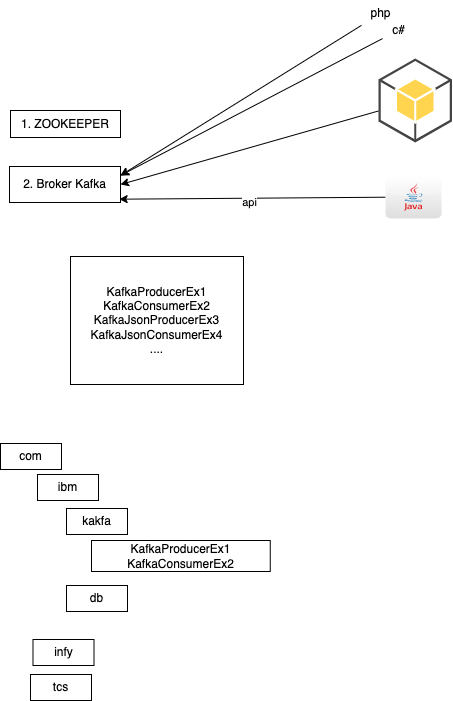

The diagram above was exported from draw.io. Its source (the exported page's mxGraphModel, read from the mxfile embedded in the PNG):
<mxGraphModel dx="796" dy="532" grid="0" gridSize="10" guides="1" tooltips="1" connect="1" arrows="1" fold="1" page="0" pageScale="1" pageWidth="827" pageHeight="1169" math="0" shadow="0">
  <root>
    <mxCell id="0" />
    <mxCell id="1" parent="0" />
    <mxCell id="2" value="1. ZOOKEEPER" style="rounded=0;whiteSpace=wrap;html=1;" vertex="1" parent="1">
      <mxGeometry x="216" y="246" width="110" height="27" as="geometry" />
    </mxCell>
    <mxCell id="6" style="edgeStyle=none;html=1;entryX=0.988;entryY=0.908;entryDx=0;entryDy=0;entryPerimeter=0;" edge="1" parent="1" source="4" target="5">
      <mxGeometry relative="1" as="geometry" />
    </mxCell>
    <mxCell id="21" value="api" style="edgeLabel;html=1;align=center;verticalAlign=middle;resizable=0;points=[];" vertex="1" connectable="0" parent="6">
      <mxGeometry x="0.0207" y="-1" relative="1" as="geometry">
        <mxPoint y="5" as="offset" />
      </mxGeometry>
    </mxCell>
    <mxCell id="4" value="" style="dashed=0;outlineConnect=0;html=1;align=center;labelPosition=center;verticalLabelPosition=bottom;verticalAlign=top;shape=mxgraph.webicons.java;gradientColor=#DFDEDE" vertex="1" parent="1">
      <mxGeometry x="591" y="311" width="56" height="43" as="geometry" />
    </mxCell>
    <mxCell id="5" value="2. Broker Kafka" style="rounded=0;whiteSpace=wrap;html=1;" vertex="1" parent="1">
      <mxGeometry x="215" y="302" width="111" height="36" as="geometry" />
    </mxCell>
    <mxCell id="7" value="KafkaProducerEx1&lt;br&gt;KafkaConsumerEx2&lt;br&gt;KafkaJsonProducerEx3&lt;br&gt;KafkaJsonConsumerEx4&lt;br&gt;...." style="rounded=0;whiteSpace=wrap;html=1;" vertex="1" parent="1">
      <mxGeometry x="276" y="392" width="173" height="128" as="geometry" />
    </mxCell>
    <mxCell id="8" value="com" style="rounded=0;whiteSpace=wrap;html=1;" vertex="1" parent="1">
      <mxGeometry x="206" y="579" width="61" height="26" as="geometry" />
    </mxCell>
    <mxCell id="9" value="ibm" style="rounded=0;whiteSpace=wrap;html=1;" vertex="1" parent="1">
      <mxGeometry x="243" y="610" width="61" height="26" as="geometry" />
    </mxCell>
    <mxCell id="10" value="infy" style="rounded=0;whiteSpace=wrap;html=1;" vertex="1" parent="1">
      <mxGeometry x="238.5" y="775" width="61" height="26" as="geometry" />
    </mxCell>
    <mxCell id="11" value="tcs" style="rounded=0;whiteSpace=wrap;html=1;" vertex="1" parent="1">
      <mxGeometry x="236" y="810" width="61" height="26" as="geometry" />
    </mxCell>
    <mxCell id="12" value="kakfa" style="rounded=0;whiteSpace=wrap;html=1;" vertex="1" parent="1">
      <mxGeometry x="272" y="644" width="61" height="26" as="geometry" />
    </mxCell>
    <mxCell id="13" value="db" style="rounded=0;whiteSpace=wrap;html=1;" vertex="1" parent="1">
      <mxGeometry x="272" y="721" width="61" height="26" as="geometry" />
    </mxCell>
    <mxCell id="14" value="KafkaProducerEx1&lt;br&gt;KafkaConsumerEx2" style="rounded=0;whiteSpace=wrap;html=1;" vertex="1" parent="1">
      <mxGeometry x="297" y="676" width="178.75" height="31" as="geometry" />
    </mxCell>
    <mxCell id="16" style="edgeStyle=none;html=1;entryX=1;entryY=0.5;entryDx=0;entryDy=0;" edge="1" parent="1" source="15" target="5">
      <mxGeometry relative="1" as="geometry" />
    </mxCell>
    <mxCell id="15" value="" style="outlineConnect=0;dashed=0;verticalLabelPosition=bottom;verticalAlign=top;align=center;html=1;shape=mxgraph.aws3.android;fillColor=#FFD44F;gradientColor=none;" vertex="1" parent="1">
      <mxGeometry x="584" y="194" width="73.5" height="84" as="geometry" />
    </mxCell>
    <mxCell id="18" style="edgeStyle=none;html=1;entryX=1;entryY=0.25;entryDx=0;entryDy=0;" edge="1" parent="1" source="17" target="5">
      <mxGeometry relative="1" as="geometry" />
    </mxCell>
    <mxCell id="17" value="php" style="text;html=1;align=center;verticalAlign=middle;resizable=0;points=[];autosize=1;strokeColor=none;fillColor=none;" vertex="1" parent="1">
      <mxGeometry x="567" y="136" width="38" height="26" as="geometry" />
    </mxCell>
    <mxCell id="20" style="edgeStyle=none;html=1;entryX=1;entryY=0.25;entryDx=0;entryDy=0;" edge="1" parent="1" source="19" target="5">
      <mxGeometry relative="1" as="geometry" />
    </mxCell>
    <mxCell id="19" value="c#" style="text;html=1;align=center;verticalAlign=middle;resizable=0;points=[];autosize=1;strokeColor=none;fillColor=none;" vertex="1" parent="1">
      <mxGeometry x="588" y="153" width="31" height="26" as="geometry" />
    </mxCell>
  </root>
</mxGraphModel>